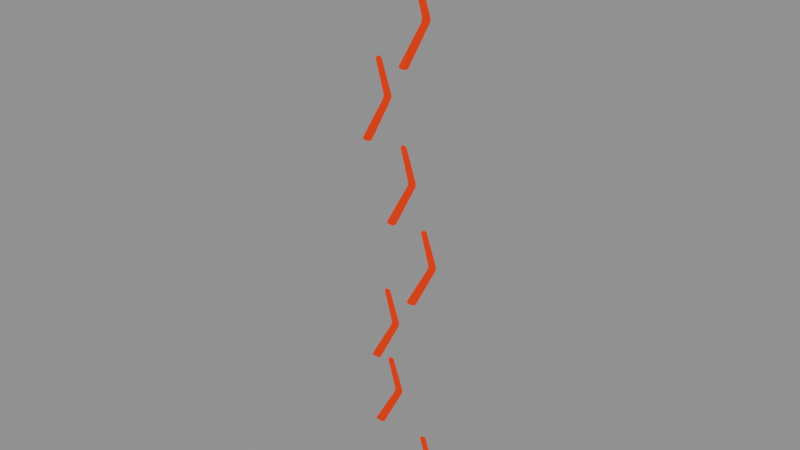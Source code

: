 # Source: MenuLavaWallLeft.blend  (saved by Blender 5.2.45; exported with 4.5.12 LTS)
import bpy
from mathutils import Matrix  # noqa: F401  (used for matrix-valued properties, if any)

bpy.ops.wm.read_factory_settings(use_empty=True)
scene = bpy.context.scene
scene.name = 'Scene'

# ---- materials (node trees are filled in below, after node groups)
mat_menulavacrack = bpy.data.materials.new('MenuLavaCrack')
mat_menulavacrack.diffuse_color = (0.65, 0.03, 0.001, 1.0)

# ---- material node trees
mat_menulavacrack.use_nodes = True; mat_menulavacrack.node_tree.nodes.clear()
_N = mat_menulavacrack.node_tree.nodes; _L = mat_menulavacrack.node_tree.links
n0 = _N.new('ShaderNodeOutputMaterial'); n0.name = 'Material Output'; n0.location = (0, 0)
n1 = _N.new('ShaderNodeRGB'); n1.name = 'Color'; n1.location = (0, 0)
n1.outputs[0].default_value = (0.65, 0.03, 0.001, 1.0)
n2 = _N.new('ShaderNodeEmission'); n2.name = 'Emission'; n2.location = (0, 0)
n2.inputs[0].default_value = (0.85, 0.035, 0.002, 1.0)
_L.new(n2.outputs[0], n0.inputs[0])
n0.is_active_output = True

# ---- meshes
me_menulavawallleft = bpy.data.meshes.new('MenuLavaWallLeft')
me_menulavawallleft.from_pydata([(0.1414, -0.02, 0.2), (0.2114, -0.02, 0.2), (0.3764, -0.02, 0.52), (0.2964, -0.02, 0.75), (0.2514, -0.02, 0.74), (0.3164, -0.02, 0.51), (0.1414, 0.01, 0.2), (0.2114, 0.01, 0.2), (0.3764, 0.01, 0.52), (0.2964, 0.01, 0.75), (0.2514, 0.01, 0.74), (0.3164, 0.01, 0.51), (-0.1258, -0.02, 0.7), (-0.05578, -0.02, 0.7), (0.1092, -0.02, 1.02), (0.02922, -0.02, 1.25), (-0.01578, -0.02, 1.24), (0.04922, -0.02, 1.01), (-0.1258, 0.01, 0.7), (-0.05578, 0.01, 0.7), (0.1092, 0.01, 1.02), (0.02922, 0.01, 1.25), (-0.01578, 0.01, 1.24), (0.04922, 0.01, 1.01), (-0.1527, -0.02, 1.2), (-0.08273, -0.02, 1.2), (0.08227, -0.02, 1.52), (0.002266, -0.02, 1.75), (-0.04273, -0.02, 1.74), (0.02227, -0.02, 1.51), (-0.1527, 0.01, 1.2), (-0.08273, 0.01, 1.2), (0.08227, 0.01, 1.52), (0.002266, 0.01, 1.75), (-0.04273, 0.01, 1.74), (0.02227, 0.01, 1.51), (0.1319, -0.02, 1.7), (0.2019, -0.02, 1.7), (0.3669, -0.02, 2.02), (0.2869, -0.02, 2.25), (0.2419, -0.02, 2.24), (0.3069, -0.02, 2.01), (0.1319, 0.01, 1.7), (0.2019, 0.01, 1.7), (0.3669, 0.01, 2.02), (0.2869, 0.01, 2.25), (0.2419, 0.01, 2.24), (0.3069, 0.01, 2.01), (-0.02519, -0.02, 2.2), (0.04481, -0.02, 2.2), (0.2098, -0.02, 2.52), (0.1298, -0.02, 2.75), (0.08481, -0.02, 2.74), (0.1498, -0.02, 2.51), (-0.02519, 0.01, 2.2), (0.04481, 0.01, 2.2), (0.2098, 0.01, 2.52), (0.1298, 0.01, 2.75), (0.08481, 0.01, 2.74), (0.1498, 0.01, 2.51), (-0.2083, -0.02, 2.7), (-0.1383, -0.02, 2.7), (0.02675, -0.02, 3.02), (-0.05325, -0.02, 3.25), (-0.09825, -0.02, 3.24), (-0.03325, -0.02, 3.01), (-0.2083, 0.01, 2.7), (-0.1383, 0.01, 2.7), (0.02675, 0.01, 3.02), (-0.05325, 0.01, 3.25), (-0.09825, 0.01, 3.24), (-0.03325, 0.01, 3.01), (0.06721, -0.02, 3.2), (0.1372, -0.02, 3.2), (0.3022, -0.02, 3.52), (0.2222, -0.02, 3.75), (0.1772, -0.02, 3.74), (0.2422, -0.02, 3.51), (0.06721, 0.01, 3.2), (0.1372, 0.01, 3.2), (0.3022, 0.01, 3.52), (0.2222, 0.01, 3.75), (0.1772, 0.01, 3.74), (0.2422, 0.01, 3.51), (0.07217, -0.02, 3.7), (0.1422, -0.02, 3.7), (0.3072, -0.02, 4.02), (0.2272, -0.02, 4.25), (0.1822, -0.02, 4.24), (0.2472, -0.02, 4.01), (0.07217, 0.01, 3.7), (0.1422, 0.01, 3.7), (0.3072, 0.01, 4.02), (0.2272, 0.01, 4.25), (0.1822, 0.01, 4.24), (0.2472, 0.01, 4.01)], [], [(0, 1, 2, 3, 4, 5), (11, 10, 9, 8, 7, 6), (0, 6, 7, 1), (1, 7, 8, 2), (2, 8, 9, 3), (3, 9, 10, 4), (4, 10, 11, 5), (5, 11, 6, 0), (12, 13, 14, 15, 16, 17), (23, 22, 21, 20, 19, 18), (12, 18, 19, 13), (13, 19, 20, 14), (14, 20, 21, 15), (15, 21, 22, 16), (16, 22, 23, 17), (17, 23, 18, 12), (24, 25, 26, 27, 28, 29), (35, 34, 33, 32, 31, 30), (24, 30, 31, 25), (25, 31, 32, 26), (26, 32, 33, 27), (27, 33, 34, 28), (28, 34, 35, 29), (29, 35, 30, 24), (36, 37, 38, 39, 40, 41), (47, 46, 45, 44, 43, 42), (36, 42, 43, 37), (37, 43, 44, 38), (38, 44, 45, 39), (39, 45, 46, 40), (40, 46, 47, 41), (41, 47, 42, 36), (48, 49, 50, 51, 52, 53), (59, 58, 57, 56, 55, 54), (48, 54, 55, 49), (49, 55, 56, 50), (50, 56, 57, 51), (51, 57, 58, 52), (52, 58, 59, 53), (53, 59, 54, 48), (60, 61, 62, 63, 64, 65), (71, 70, 69, 68, 67, 66), (60, 66, 67, 61), (61, 67, 68, 62), (62, 68, 69, 63), (63, 69, 70, 64), (64, 70, 71, 65), (65, 71, 66, 60), (72, 73, 74, 75, 76, 77), (83, 82, 81, 80, 79, 78), (72, 78, 79, 73), (73, 79, 80, 74), (74, 80, 81, 75), (75, 81, 82, 76), (76, 82, 83, 77), (77, 83, 78, 72), (84, 85, 86, 87, 88, 89), (95, 94, 93, 92, 91, 90), (84, 90, 91, 85), (85, 91, 92, 86), (86, 92, 93, 87), (87, 93, 94, 88), (88, 94, 95, 89), (89, 95, 90, 84)])
_uv = me_menulavawallleft.uv_layers.new(name='UVMap')
_uv.uv.foreach_set('vector', [638.3, 808.2, 638.3, 808.2, 638.2, 808.4, 638.1, 808.4, 638.1, 808.3, 638.2, 808.3, 638.2, 808.3, 638.1, 808.3, 638.1, 808.4, 638.2, 808.4, 638.3, 808.2, 638.3, 808.2, 638.4, 808.2, 638.4, 808.2, 638.4, 808.2, 638.4, 808.2, 638.3, 808.1, 638.3, 808.1, 638.1, 808.2, 638.1, 808.2, 638.1, 808.1, 638.1, 808.1, 638.0, 808.2, 638.0, 808.1, 638.4, 808.3, 638.4, 808.3, 638.4, 808.2, 638.4, 808.2, 638.0, 808.2, 638.0, 808.2, 638.1, 808.2, 638.1, 808.2, 638.1, 808.2, 638.1, 808.2, 638.3, 808.1, 638.3, 808.1, 638.0, 808.2, 638.0, 808.2, 637.9, 808.3, 637.8, 808.3, 637.8, 808.3, 637.9, 808.3, 637.9, 808.3, 637.8, 808.3, 637.8, 808.3, 637.9, 808.3, 638.0, 808.2, 638.0, 808.2, 638.4, 808.0, 638.3, 808.1, 638.4, 808.1, 638.4, 808.1, 638.0, 808.2, 638.0, 808.2, 637.9, 808.3, 637.9, 808.3, 637.9, 808.3, 637.9, 808.3, 637.8, 808.3, 637.8, 808.3, 638.4, 808.1, 638.4, 808.1, 638.4, 808.1, 638.4, 808.1, 637.8, 808.3, 637.8, 808.3, 637.9, 808.3, 637.9, 808.3, 637.9, 808.3, 637.9, 808.3, 638.0, 808.2, 638.0, 808.2, 637.8, 808.2, 637.8, 808.2, 637.7, 808.4, 637.5, 808.4, 637.5, 808.3, 637.7, 808.3, 637.7, 808.3, 637.5, 808.3, 637.5, 808.4, 637.7, 808.4, 637.8, 808.2, 637.8, 808.2, 638.4, 808.0, 638.3, 808.0, 638.4, 808.1, 638.4, 808.1, 637.8, 808.3, 637.8, 808.3, 637.6, 808.3, 637.6, 808.3, 637.6, 808.2, 637.6, 808.2, 637.5, 808.2, 637.5, 808.2, 638.4, 808.1, 638.4, 808.1, 638.4, 808.1, 638.4, 808.1, 637.5, 808.2, 637.5, 808.2, 637.6, 808.2, 637.6, 808.2, 637.6, 808.3, 637.7, 808.3, 637.8, 808.3, 637.8, 808.3, 637.5, 808.3, 637.5, 808.3, 637.4, 808.4, 637.3, 808.4, 637.3, 808.4, 637.4, 808.4, 637.4, 808.4, 637.3, 808.4, 637.3, 808.4, 637.4, 808.4, 637.5, 808.3, 637.5, 808.3, 638.4, 808.2, 638.4, 808.2, 638.4, 808.2, 638.4, 808.2, 637.5, 808.2, 637.5, 808.2, 637.4, 808.2, 637.4, 808.2, 637.4, 808.0, 637.4, 808.0, 637.2, 808.0, 637.2, 808.0, 638.4, 808.3, 638.4, 808.3, 638.4, 808.2, 638.4, 808.2, 637.3, 808.2, 637.3, 808.2, 637.4, 808.2, 637.4, 808.2, 637.4, 808.2, 637.4, 808.2, 637.5, 808.2, 637.5, 808.2, 637.3, 808.2, 637.3, 808.3, 637.1, 808.4, 637.0, 808.3, 637.0, 808.3, 637.1, 808.3, 637.1, 808.3, 637.0, 808.3, 637.0, 808.3, 637.1, 808.4, 637.3, 808.3, 637.3, 808.2, 638.4, 808.1, 638.4, 808.1, 638.4, 808.1, 638.4, 808.1, 637.3, 808.2, 637.3, 808.2, 637.1, 808.3, 637.1, 808.2, 637.1, 808.0, 637.1, 808.0, 637.0, 808.0, 637.0, 808.0, 638.4, 808.2, 638.4, 808.2, 638.4, 808.2, 638.4, 808.2, 637.0, 808.0, 637.0, 808.0, 637.1, 808.0, 637.1, 808.0, 637.1, 808.2, 637.1, 808.3, 637.3, 808.2, 637.3, 808.2, 637.0, 808.2, 637.0, 808.2, 636.9, 808.3, 636.8, 808.3, 636.8, 808.2, 636.9, 808.3, 636.9, 808.3, 636.8, 808.2, 636.8, 808.3, 636.9, 808.3, 637.0, 808.2, 637.0, 808.2, 638.4, 808.0, 638.4, 808.0, 638.4, 808.0, 638.4, 808.0, 637.0, 808.3, 637.0, 808.3, 636.9, 808.3, 636.9, 808.3, 636.9, 808.0, 636.9, 808.0, 636.7, 808.0, 636.8, 808.0, 638.4, 808.1, 638.4, 808.1, 638.4, 808.1, 638.4, 808.1, 636.8, 808.0, 636.8, 808.0, 636.9, 808.0, 636.9, 808.0, 636.9, 808.3, 636.9, 808.3, 637.0, 808.3, 637.0, 808.3, 636.8, 808.0, 636.8, 808.1, 636.6, 808.1, 636.5, 808.1, 636.5, 808.1, 636.6, 808.1, 636.6, 808.1, 636.5, 808.1, 636.5, 808.1, 636.6, 808.1, 636.8, 808.1, 636.8, 808.0, 638.4, 808.1, 638.4, 808.1, 638.4, 808.2, 638.4, 808.2, 636.8, 808.0, 636.8, 808.0, 636.6, 808.0, 636.6, 808.0, 636.7, 807.6, 636.7, 807.7, 636.6, 807.6, 636.6, 807.6, 638.4, 808.2, 638.4, 808.2, 638.4, 808.2, 638.4, 808.2, 636.5, 808.0, 636.5, 808.0, 636.6, 808.0, 636.6, 808.0, 636.6, 808.0, 636.6, 808.0, 636.8, 808.0, 636.8, 808.0, 636.6, 807.7, 636.6, 807.7, 636.4, 807.7, 636.3, 807.7, 636.3, 807.6, 636.4, 807.7, 636.4, 807.7, 636.3, 807.6, 636.3, 807.7, 636.4, 807.7, 636.6, 807.7, 636.6, 807.7, 638.4, 808.1, 638.4, 808.1, 638.4, 808.2, 638.4, 808.2, 636.6, 807.6, 636.6, 807.6, 636.4, 807.6, 636.4, 807.6, 636.4, 807.6, 636.4, 807.6, 636.3, 807.6, 636.3, 807.5, 638.3, 808.2, 638.3, 808.2, 638.3, 808.2, 638.4, 808.2, 636.3, 807.5, 636.3, 807.6, 636.4, 807.6, 636.4, 807.6, 636.4, 807.9, 636.4, 808.0, 636.5, 808.0, 636.5, 808.0])
me_menulavawallleft.materials.append(mat_menulavacrack)
me_menulavawallleft.update()

# ---- objects
ob_menulavawallleft = bpy.data.objects.new('MenuLavaWallLeft', me_menulavawallleft)

# ---- transforms, parenting, visibility, modifiers, constraints
ob_menulavawallleft.location = (0.0, 0.0, 0.0)
_vg = ob_menulavawallleft.vertex_groups.new(name='Weathered surface')
_m = ob_menulavawallleft.modifiers.new('Stone edge wear', 'BEVEL')
_m.width = 0.025
_m.width_pct = 0.025

# ---- collection membership
scene.collection.objects.link(ob_menulavawallleft)

# ---- scene / render settings (as saved in the file)
scene.frame_start = 0; scene.frame_end = 96; scene.frame_set(1)
scene.render.engine = 'BLENDER_EEVEE_NEXT'
scene.render.bake_bias = 0.0
scene.render.bake_samples = 0
scene.render.compositor_device = 'GPU'
scene.eevee.use_volume_custom_range = False
scene.eevee.fast_gi_thickness_near = 0.1
scene.eevee.fast_gi_thickness_far = 0.0
scene.eevee.ray_tracing_options.screen_trace_thickness = 0.1
bpy.context.view_layer.update()

# ---- added for rendering (the .blend has no active camera and no usable light): camera, sun + grey world if the file has none
cam_auto = bpy.data.cameras.new('AutoCamera')
cam_auto.lens = 50.0
cam_auto.sensor_width = 36.0
cam_auto.clip_end = 1000.0
ob_auto_camera = bpy.data.objects.new('AutoCamera', cam_auto)
scene.collection.objects.link(ob_auto_camera)
ob_auto_camera.location = (3.86683, -4.54282, 5.24859)
ob_auto_camera.rotation_euler = (1.09748, -7.21219e-08, 0.694738)
scene.camera = ob_auto_camera
light_auto_sun = bpy.data.lights.new('AutoSun', 'SUN')
light_auto_sun.energy = 3.0
light_auto_sun.angle = 0.0523599
ob_auto_sun = bpy.data.objects.new('AutoSun', light_auto_sun)
scene.collection.objects.link(ob_auto_sun)
ob_auto_sun.rotation_euler = (0.872665, 0.174533, 0.523599)
if scene.world is None:
    world_auto = bpy.data.worlds.new('AutoWorld')
    world_auto.color = (0.3, 0.3, 0.3)
    scene.world = world_auto
bpy.context.view_layer.update()
